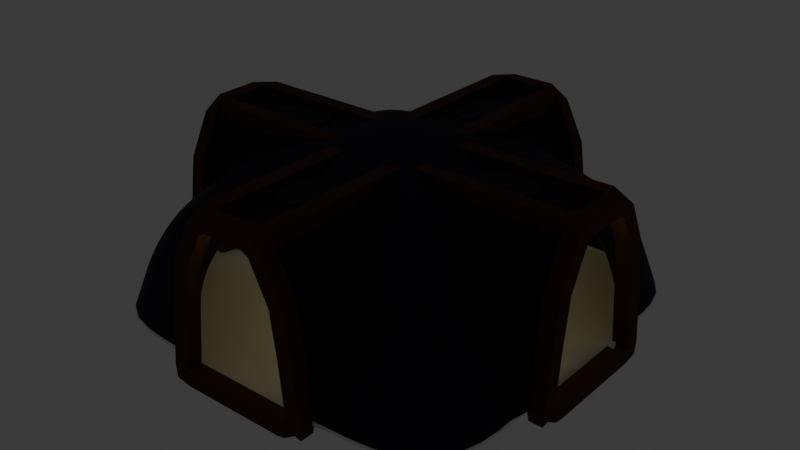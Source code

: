 # Source: basic_cave.blend  (saved by Blender 4.4.30; exported with 4.5.12 LTS)
import bpy
from mathutils import Matrix  # noqa: F401  (used for matrix-valued properties, if any)

bpy.ops.wm.read_factory_settings(use_empty=True)
scene = bpy.context.scene
scene.name = 'Scene'

# ---- collections
col_collection = bpy.data.collections.new('Collection'); scene.collection.children.link(col_collection)
col_objects = bpy.data.collections.new('Objects'); scene.collection.children.link(col_objects)

# ---- materials (node trees are filled in below, after node groups)
mat_material_003 = bpy.data.materials.new('Material.003')
mat_material_004 = bpy.data.materials.new('Material.004')
mat_material_001 = bpy.data.materials.new('Material.001')
mat_material = bpy.data.materials.new('Material')
mat_material_002 = bpy.data.materials.new('Material.002')

# ---- material node trees
mat_material_003.use_nodes = True; mat_material_003.node_tree.nodes.clear()
_N = mat_material_003.node_tree.nodes; _L = mat_material_003.node_tree.links
n0 = _N.new('ShaderNodeBsdfPrincipled'); n0.name = 'Principled BSDF'; n0.location = (10, 300)
n0.inputs[0].default_value = (0.02344, 0.02344, 0.02344, 1.0)
n0.inputs[1].default_value = 0.5596
n0.inputs[2].default_value = 0.7661
n1 = _N.new('ShaderNodeOutputMaterial'); n1.name = 'Material Output'; n1.location = (300, 300)
_L.new(n0.outputs[0], n1.inputs[0])
n1.is_active_output = True
mat_material_004.use_nodes = True; mat_material_004.node_tree.nodes.clear()
_N = mat_material_004.node_tree.nodes; _L = mat_material_004.node_tree.links
n0 = _N.new('ShaderNodeBsdfPrincipled'); n0.name = 'Principled BSDF'; n0.location = (10, 300)
n0.inputs[0].default_value = (0.8003, 0.655, 0.346, 1.0)
n0.inputs[27].default_value = (1.0, 0.8863, 0.3892, 1.0)
n0.inputs[28].default_value = 6.4
n1 = _N.new('ShaderNodeOutputMaterial'); n1.name = 'Material Output'; n1.location = (300, 300)
_L.new(n0.outputs[0], n1.inputs[0])
n1.is_active_output = True
mat_material_001.use_nodes = True; mat_material_001.node_tree.nodes.clear()
_N = mat_material_001.node_tree.nodes; _L = mat_material_001.node_tree.links
n0 = _N.new('ShaderNodeBsdfPrincipled'); n0.name = 'Principled BSDF'; n0.location = (-227, 721)
n0.inputs[0].default_value = (0.007804, 0.001979, 0.02608, 1.0)
n0.inputs[1].default_value = 0.3486
n0.inputs[2].default_value = 0.7523
n1 = _N.new('ShaderNodeOutputMaterial'); n1.name = 'Material Output'; n1.location = (300, 300)
n2 = _N.new('ShaderNodeFresnel'); n2.name = 'Fresnel'; n2.location = (-1021, 800)
_L.new(n0.outputs[0], n1.inputs[0])
n1.is_active_output = True
mat_material.use_nodes = True; mat_material.node_tree.nodes.clear()
_N = mat_material.node_tree.nodes; _L = mat_material.node_tree.links
n0 = _N.new('ShaderNodeBsdfPrincipled'); n0.name = 'Principled BSDF'; n0.location = (10, 300)
n1 = _N.new('ShaderNodeOutputMaterial'); n1.name = 'Material Output'; n1.location = (300, 300)
_L.new(n0.outputs[0], n1.inputs[0])
n1.is_active_output = True
mat_material_002.use_nodes = True; mat_material_002.node_tree.nodes.clear()
_N = mat_material_002.node_tree.nodes; _L = mat_material_002.node_tree.links
n0 = _N.new('ShaderNodeBsdfPrincipled'); n0.name = 'Principled BSDF'; n0.location = (10, 300)
n0.inputs[0].default_value = (0.07151, 0.0186, 0.0, 1.0)
n0.inputs[2].default_value = 0.8761
n1 = _N.new('ShaderNodeOutputMaterial'); n1.name = 'Material Output'; n1.location = (300, 300)
_L.new(n0.outputs[0], n1.inputs[0])
n1.is_active_output = True

# ---- world
world_world = bpy.data.worlds.new('World'); scene.world = world_world
world_world.use_nodes = True; world_world.node_tree.nodes.clear()
_N = world_world.node_tree.nodes; _L = world_world.node_tree.links
n0 = _N.new('ShaderNodeOutputWorld'); n0.name = 'World Output'; n0.location = (300, 300)
n1 = _N.new('ShaderNodeBackground'); n1.name = 'Background'; n1.location = (10, 300)
n1.inputs[0].default_value = (0.05088, 0.05088, 0.05088, 1.0)
_L.new(n1.outputs[0], n0.inputs[0])
n0.is_active_output = True
world_world.color = (0.05088, 0.05088, 0.05088)
world_world.sun_shadow_jitter_overblur = 0.0

# ---- lights
light_point = bpy.data.lights.new('Point', 'POINT')
light_point.color = (1.0, 0.9647, 0.5647)
light_point.use_shadow = False
light_point.energy = 0.01
light_point_001 = bpy.data.lights.new('Point.001', 'POINT')
light_point_001.color = (1.0, 0.9647, 0.5647)
light_point_001.use_shadow = False
light_point_001.energy = 0.01
light_point_002 = bpy.data.lights.new('Point.002', 'POINT')
light_point_002.color = (1.0, 0.9647, 0.5647)
light_point_002.use_shadow = False
light_point_002.energy = 0.01
light_point_003 = bpy.data.lights.new('Point.003', 'POINT')
light_point_003.color = (1.0, 0.9647, 0.5647)
light_point_003.use_shadow = False
light_point_003.energy = 0.01

# ---- meshes
me_circle_004 = bpy.data.meshes.new('Circle.004')
me_circle_004.from_pydata([(-0.9718, 5.458, 7.989), (-0.9526, 5.263, 7.989), (-0.8957, 5.075, 7.989), (-0.8033, 4.902, 7.989), (-0.679, 4.751, 7.989), (-0.5274, 4.626, 7.989), (-0.3545, 4.534, 7.989), (-0.1669, 4.477, 7.989), (-1.669e-06, 4.458, 7.989), (-0.8003, 5.293, 7.743), (-0.8173, 5.465, 7.743), (-0.7523, 5.135, 7.743), (-0.6742, 4.989, 7.743), (-0.5691, 4.861, 7.743), (-0.4411, 4.755, 7.743), (-0.2951, 4.677, 7.743), (-0.1366, 4.629, 7.743), (-1.669e-06, 4.613, 7.743), (-0.9526, 5.263, 7.743), (-0.9718, 5.458, 7.743), (-0.8957, 5.075, 7.743), (-0.8033, 4.902, 7.743), (-0.679, 4.751, 7.743), (-0.5274, 4.626, 7.743), (-0.3545, 4.534, 7.743), (-0.1669, 4.477, 7.743), (-1.669e-06, 4.458, 7.743), (-0.8003, 5.293, 7.587), (-0.8173, 5.465, 7.587), (-0.7523, 5.135, 7.587), (-0.6742, 4.989, 7.587), (-0.5691, 4.861, 7.587), (-0.4411, 4.755, 7.587), (-0.2951, 4.677, 7.587), (-0.1366, 4.629, 7.587), (-1.669e-06, 4.613, 7.587), (-0.9622, 5.87, 7.989), (-0.9622, 5.87, 7.743), (-0.8077, 5.87, 7.743), (-0.8077, 5.87, 7.587), (-1.669e-06, 4.458, 7.519), (-0.1669, 4.477, 7.519), (-1.669e-06, 4.613, 7.519), (-0.1366, 4.629, 7.519), (-1.669e-06, 4.458, 7.423), (-0.1669, 4.477, 7.423), (-1.669e-06, 4.613, 7.423), (-0.1366, 4.629, 7.423), (-1.876e-06, 5.87, 7.519), (-0.1366, 5.87, 7.519), (-1.876e-06, 5.87, 7.423), (-0.1366, 5.87, 7.423), (-0.9626, 5.74, 7.989), (-0.9626, 5.74, 7.743), (-0.8081, 5.741, 7.743), (-0.8081, 5.741, 7.587), (-0.9626, 5.74, 7.526), (-0.9622, 5.87, 7.526), (-0.8081, 5.741, 7.526), (-0.8077, 5.87, 7.526), (-0.9626, 5.74, 7.412), (-0.9622, 5.87, 7.412), (-0.8081, 5.741, 7.412), (-0.8077, 5.87, 7.412), (-0.1889, 5.739, 7.526), (-0.1886, 5.87, 7.526), (-0.1889, 5.739, 7.412), (-0.1886, 5.87, 7.412), (-1.863e-06, 5.715, 7.423), (-0.1366, 5.716, 7.519), (-1.863e-06, 5.715, 7.519), (-0.1366, 5.716, 7.423), (-1.876e-06, 5.87, 7.587), (-1.788e-06, 5.465, 7.587), (-1.863e-06, 5.741, 7.587), (-1.876e-06, 5.87, 7.989), (-1.788e-06, 5.458, 7.989), (-1.863e-06, 5.74, 7.989), (-0.679, 4.751, 7.547), (-0.8033, 4.902, 7.547), (-0.5274, 4.626, 7.547), (-0.5691, 4.861, 7.547), (-0.6742, 4.989, 7.547), (-0.4411, 4.755, 7.547), (-0.679, 4.751, 7.425), (-0.8033, 4.902, 7.425), (-0.5274, 4.626, 7.425), (-0.5691, 4.861, 7.425), (-0.6742, 4.989, 7.425), (-0.4411, 4.755, 7.425), (-0.3644, 5.61, 7.547), (-0.4695, 5.61, 7.547), (-0.2364, 5.61, 7.547), (-0.4695, 5.61, 7.425), (-0.3644, 5.61, 7.425), (-0.2364, 5.61, 7.425), (-0.4772, 5.87, 7.526), (-0.4776, 5.74, 7.526), (-0.4776, 5.74, 7.412), (-0.4772, 5.87, 7.412), (-0.2354, 5.87, 7.526), (-0.2357, 5.739, 7.526), (-0.2357, 5.739, 7.412), (-0.2354, 5.87, 7.412), (-0.3566, 5.74, 7.526), (-0.3566, 5.74, 7.412), (-0.3563, 5.87, 7.412), (-0.3563, 5.87, 7.526), (-0.9718, 6.283, 7.989), (-0.9526, 6.478, 7.989), (-0.8957, 6.666, 7.989), (-0.8033, 6.838, 7.989), (-0.679, 6.99, 7.989), (-0.5274, 7.114, 7.989), (-0.3545, 7.207, 7.989), (-0.1669, 7.264, 7.989), (-1.907e-06, 7.283, 7.989), (-0.8003, 6.448, 7.743), (-0.8173, 6.276, 7.743), (-0.7523, 6.606, 7.743), (-0.6742, 6.752, 7.743), (-0.5691, 6.88, 7.743), (-0.4411, 6.985, 7.743), (-0.2951, 7.063, 7.743), (-0.1366, 7.111, 7.743), (-1.907e-06, 7.128, 7.743), (-0.9526, 6.478, 7.743), (-0.9718, 6.283, 7.743), (-0.8957, 6.666, 7.743), (-0.8033, 6.838, 7.743), (-0.679, 6.99, 7.743), (-0.5274, 7.114, 7.743), (-0.3545, 7.207, 7.743), (-0.1669, 7.264, 7.743), (-1.907e-06, 7.283, 7.743), (-0.8003, 6.448, 7.587), (-0.8173, 6.276, 7.587), (-0.7523, 6.606, 7.587), (-0.6742, 6.752, 7.587), (-0.5691, 6.88, 7.587), (-0.4411, 6.985, 7.587), (-0.2951, 7.063, 7.587), (-0.1366, 7.111, 7.587), (-1.907e-06, 7.128, 7.587), (-1.907e-06, 7.283, 7.519), (-0.1669, 7.264, 7.519), (-1.907e-06, 7.128, 7.519), (-0.1366, 7.111, 7.519), (-1.907e-06, 7.283, 7.423), (-0.1669, 7.264, 7.423), (-1.907e-06, 7.128, 7.423), (-0.1366, 7.111, 7.423), (-0.9626, 6.0, 7.989), (-0.9626, 6.0, 7.743), (-0.8081, 6.0, 7.743), (-0.8081, 6.0, 7.587), (-0.9626, 6.0, 7.526), (-0.8081, 6.0, 7.526), (-0.9626, 6.0, 7.412), (-0.8081, 6.0, 7.412), (-0.1889, 6.001, 7.526), (-0.1889, 6.001, 7.412), (-1.878e-06, 6.026, 7.423), (-0.1366, 6.025, 7.519), (-1.878e-06, 6.026, 7.519), (-0.1366, 6.025, 7.423), (-1.907e-06, 6.276, 7.587), (-1.878e-06, 6.0, 7.587), (-1.907e-06, 6.283, 7.989), (-1.878e-06, 6.0, 7.989), (-0.679, 6.99, 7.547), (-0.8033, 6.838, 7.547), (-0.5274, 7.114, 7.547), (-0.5691, 6.88, 7.547), (-0.6742, 6.752, 7.547), (-0.4411, 6.985, 7.547), (-0.679, 6.99, 7.425), (-0.8033, 6.838, 7.425), (-0.5274, 7.114, 7.425), (-0.5691, 6.88, 7.425), (-0.6742, 6.752, 7.425), (-0.4411, 6.985, 7.425), (-0.3644, 6.13, 7.547), (-0.4695, 6.13, 7.547), (-0.2364, 6.13, 7.547), (-0.4695, 6.13, 7.425), (-0.3644, 6.13, 7.425), (-0.2364, 6.13, 7.425), (-0.4776, 6.001, 7.526), (-0.4776, 6.001, 7.412), (-0.2357, 6.001, 7.526), (-0.2357, 6.001, 7.412), (-0.3566, 6.001, 7.526), (-0.3566, 6.001, 7.412), (0.9718, 5.458, 7.989), (0.9526, 5.263, 7.989), (0.8957, 5.075, 7.989), (0.8033, 4.902, 7.989), (0.679, 4.751, 7.989), (0.5274, 4.626, 7.989), (0.3545, 4.534, 7.989), (0.1669, 4.477, 7.989), (0.8003, 5.293, 7.743), (0.8173, 5.465, 7.743), (0.7523, 5.135, 7.743), (0.6742, 4.989, 7.743), (0.5691, 4.861, 7.743), (0.4411, 4.755, 7.743), (0.2951, 4.677, 7.743), (0.1366, 4.629, 7.743), (0.9526, 5.263, 7.743), (0.9718, 5.458, 7.743), (0.8957, 5.075, 7.743), (0.8033, 4.902, 7.743), (0.679, 4.751, 7.743), (0.5274, 4.626, 7.743), (0.3545, 4.534, 7.743), (0.1669, 4.477, 7.743), (0.8003, 5.293, 7.587), (0.8173, 5.465, 7.587), (0.7523, 5.135, 7.587), (0.6742, 4.989, 7.587), (0.5691, 4.861, 7.587), (0.4411, 4.755, 7.587), (0.2951, 4.677, 7.587), (0.1366, 4.629, 7.587), (0.9622, 5.87, 7.989), (0.9622, 5.87, 7.743), (0.8077, 5.87, 7.743), (0.8077, 5.87, 7.587), (0.1669, 4.477, 7.519), (0.1366, 4.629, 7.519), (0.1669, 4.477, 7.423), (0.1366, 4.629, 7.423), (0.1366, 5.87, 7.519), (0.1366, 5.87, 7.423), (0.9626, 5.74, 7.989), (0.9626, 5.74, 7.743), (0.8081, 5.741, 7.743), (0.8081, 5.741, 7.587), (0.9626, 5.74, 7.526), (0.9622, 5.87, 7.526), (0.8081, 5.741, 7.526), (0.8077, 5.87, 7.526), (0.9626, 5.74, 7.412), (0.9622, 5.87, 7.412), (0.8081, 5.741, 7.412), (0.8077, 5.87, 7.412), (0.1889, 5.739, 7.526), (0.1886, 5.87, 7.526), (0.1889, 5.739, 7.412), (0.1886, 5.87, 7.412), (0.1366, 5.716, 7.519), (0.1366, 5.716, 7.423), (0.679, 4.751, 7.547), (0.8033, 4.902, 7.547), (0.5274, 4.626, 7.547), (0.5691, 4.861, 7.547), (0.6742, 4.989, 7.547), (0.4411, 4.755, 7.547), (0.679, 4.751, 7.425), (0.8033, 4.902, 7.425), (0.5274, 4.626, 7.425), (0.5691, 4.861, 7.425), (0.6742, 4.989, 7.425), (0.4411, 4.755, 7.425), (0.3644, 5.61, 7.547), (0.4695, 5.61, 7.547), (0.2364, 5.61, 7.547), (0.4695, 5.61, 7.425), (0.3644, 5.61, 7.425), (0.2364, 5.61, 7.425), (0.4772, 5.87, 7.526), (0.4776, 5.74, 7.526), (0.4776, 5.74, 7.412), (0.4772, 5.87, 7.412), (0.2354, 5.87, 7.526), (0.2357, 5.739, 7.526), (0.2357, 5.739, 7.412), (0.2354, 5.87, 7.412), (0.3566, 5.74, 7.526), (0.3566, 5.74, 7.412), (0.3563, 5.87, 7.412), (0.3563, 5.87, 7.526), (0.9718, 6.283, 7.989), (0.9526, 6.478, 7.989), (0.8957, 6.666, 7.989), (0.8033, 6.838, 7.989), (0.6789, 6.99, 7.989), (0.5274, 7.114, 7.989), (0.3545, 7.207, 7.989), (0.1669, 7.264, 7.989), (0.8003, 6.448, 7.743), (0.8173, 6.276, 7.743), (0.7523, 6.606, 7.743), (0.6742, 6.752, 7.743), (0.5691, 6.88, 7.743), (0.4411, 6.985, 7.743), (0.2951, 7.063, 7.743), (0.1366, 7.111, 7.743), (0.9526, 6.478, 7.743), (0.9718, 6.283, 7.743), (0.8957, 6.666, 7.743), (0.8033, 6.838, 7.743), (0.6789, 6.99, 7.743), (0.5274, 7.114, 7.743), (0.3545, 7.207, 7.743), (0.1669, 7.264, 7.743), (0.8003, 6.448, 7.587), (0.8173, 6.276, 7.587), (0.7523, 6.606, 7.587), (0.6742, 6.752, 7.587), (0.5691, 6.88, 7.587), (0.4411, 6.985, 7.587), (0.2951, 7.063, 7.587), (0.1366, 7.111, 7.587), (0.1669, 7.264, 7.519), (0.1366, 7.111, 7.519), (0.1669, 7.264, 7.423), (0.1366, 7.111, 7.423), (0.9626, 6.0, 7.989), (0.9626, 6.0, 7.743), (0.8081, 6.0, 7.743), (0.8081, 6.0, 7.587), (0.9626, 6.0, 7.526), (0.8081, 6.0, 7.526), (0.9626, 6.0, 7.412), (0.8081, 6.0, 7.412), (0.1889, 6.001, 7.526), (0.1889, 6.001, 7.412), (0.1366, 6.025, 7.519), (0.1366, 6.025, 7.423), (0.6789, 6.99, 7.547), (0.8033, 6.838, 7.547), (0.5274, 7.114, 7.547), (0.5691, 6.88, 7.547), (0.6742, 6.752, 7.547), (0.4411, 6.985, 7.547), (0.6789, 6.99, 7.425), (0.8033, 6.838, 7.425), (0.5274, 7.114, 7.425), (0.5691, 6.88, 7.425), (0.6742, 6.752, 7.425), (0.4411, 6.985, 7.425), (0.3644, 6.13, 7.547), (0.4695, 6.13, 7.547), (0.2364, 6.13, 7.547), (0.4695, 6.13, 7.425), (0.3644, 6.13, 7.425), (0.2364, 6.13, 7.425), (0.4776, 6.001, 7.526), (0.4776, 6.001, 7.412), (0.2357, 6.001, 7.526), (0.2357, 6.001, 7.412), (0.3566, 6.001, 7.526), (0.3566, 6.001, 7.412)], [], [(1, 0, 76, 8, 7, 6, 5, 4, 3, 2), (14, 15, 33, 32), (0, 1, 18, 19), (1, 2, 20, 18), (2, 3, 21, 20), (3, 4, 22, 21), (4, 5, 23, 22), (52, 0, 19, 53), (5, 6, 24, 23), (6, 7, 25, 24), (7, 8, 26, 25), (9, 10, 19, 18), (11, 9, 18, 20), (12, 11, 20, 21), (21, 22, 78, 79), (13, 12, 82, 81), (15, 14, 23, 24), (16, 15, 24, 25), (17, 16, 43, 42), (27, 29, 30, 31, 32, 33, 34, 35, 73, 28), (15, 16, 34, 33), (16, 17, 35, 34), (10, 9, 27, 28), (9, 11, 29, 27), (11, 12, 30, 29), (12, 13, 31, 30), (13, 14, 32, 31), (54, 10, 28, 55), (54, 38, 59, 58), (70, 69, 49, 48), (43, 41, 45, 47), (25, 26, 40, 41), (16, 25, 41, 43), (46, 47, 45, 44), (41, 40, 44, 45), (48, 49, 51, 50), (71, 68, 50, 51), (66, 64, 69, 71), (76, 0, 52, 77), (77, 52, 36, 75), (10, 54, 53, 19), (38, 54, 55, 39), (36, 52, 53, 37), (57, 56, 60, 61), (53, 54, 58, 56), (37, 53, 56, 57), (62, 63, 61, 60), (56, 58, 62, 60), (101, 100, 65, 64), (67, 66, 71, 51), (102, 101, 64, 66), (103, 102, 66, 67), (43, 47, 71, 69), (47, 46, 68, 71), (42, 43, 69, 70), (64, 65, 49, 69), (65, 67, 51, 49), (28, 73, 74, 55), (55, 74, 72, 39), (79, 78, 84, 85), (89, 83, 92, 95), (14, 13, 81, 83), (23, 14, 83, 80), (12, 21, 79, 82), (22, 23, 80, 78), (87, 88, 85, 84), (89, 87, 84, 86), (81, 82, 91, 90), (78, 80, 86, 84), (80, 83, 89, 86), (82, 79, 85, 88), (105, 98, 93, 94), (102, 105, 94, 95), (82, 88, 93, 91), (83, 81, 90, 92), (88, 87, 94, 93), (87, 89, 95, 94), (63, 62, 98, 99), (62, 58, 97, 98), (58, 59, 96, 97), (106, 105, 102, 103), (101, 102, 95, 92), (104, 107, 100, 101), (97, 96, 107, 104), (104, 101, 92, 90), (99, 98, 105, 106), (98, 97, 91, 93), (97, 104, 90, 91), (109, 110, 111, 112, 113, 114, 115, 116, 168, 108), (122, 140, 141, 123), (108, 127, 126, 109), (109, 126, 128, 110), (110, 128, 129, 111), (111, 129, 130, 112), (112, 130, 131, 113), (152, 153, 127, 108), (113, 131, 132, 114), (114, 132, 133, 115), (115, 133, 134, 116), (117, 126, 127, 118), (119, 128, 126, 117), (120, 129, 128, 119), (129, 171, 170, 130), (121, 173, 174, 120), (123, 132, 131, 122), (124, 133, 132, 123), (125, 146, 147, 124), (135, 136, 166, 143, 142, 141, 140, 139, 138, 137), (123, 141, 142, 124), (124, 142, 143, 125), (118, 136, 135, 117), (117, 135, 137, 119), (119, 137, 138, 120), (120, 138, 139, 121), (121, 139, 140, 122), (154, 155, 136, 118), (154, 157, 59, 38), (164, 48, 49, 163), (147, 151, 149, 145), (133, 145, 144, 134), (124, 147, 145, 133), (150, 148, 149, 151), (145, 149, 148, 144), (165, 51, 50, 162), (161, 165, 163, 160), (168, 169, 152, 108), (169, 75, 36, 152), (118, 127, 153, 154), (38, 39, 155, 154), (36, 37, 153, 152), (57, 61, 158, 156), (153, 156, 157, 154), (37, 57, 156, 153), (159, 158, 61, 63), (156, 158, 159, 157), (190, 160, 65, 100), (67, 51, 165, 161), (191, 161, 160, 190), (103, 67, 161, 191), (147, 163, 165, 151), (151, 165, 162, 150), (146, 164, 163, 147), (160, 163, 49, 65), (136, 155, 167, 166), (155, 39, 72, 167), (171, 177, 176, 170), (181, 187, 184, 175), (122, 175, 173, 121), (131, 172, 175, 122), (120, 174, 171, 129), (130, 170, 172, 131), (179, 176, 177, 180), (181, 178, 176, 179), (173, 182, 183, 174), (170, 176, 178, 172), (172, 178, 181, 175), (174, 180, 177, 171), (193, 186, 185, 189), (191, 187, 186, 193), (174, 183, 185, 180), (175, 184, 182, 173), (180, 185, 186, 179), (179, 186, 187, 181), (63, 99, 189, 159), (159, 189, 188, 157), (157, 188, 96, 59), (106, 103, 191, 193), (190, 184, 187, 191), (192, 190, 100, 107), (188, 192, 107, 96), (192, 182, 184, 190), (99, 106, 193, 189), (189, 185, 183, 188), (188, 183, 182, 192), (195, 196, 197, 198, 199, 200, 201, 8, 76, 194), (207, 223, 224, 208), (194, 211, 210, 195), (195, 210, 212, 196), (196, 212, 213, 197), (197, 213, 214, 198), (198, 214, 215, 199), (236, 237, 211, 194), (199, 215, 216, 200), (200, 216, 217, 201), (201, 217, 26, 8), (202, 210, 211, 203), (204, 212, 210, 202), (205, 213, 212, 204), (213, 255, 254, 214), (206, 257, 258, 205), (208, 216, 215, 207), (209, 217, 216, 208), (17, 42, 231, 209), (218, 219, 73, 35, 225, 224, 223, 222, 221, 220), (208, 224, 225, 209), (209, 225, 35, 17), (203, 219, 218, 202), (202, 218, 220, 204), (204, 220, 221, 205), (205, 221, 222, 206), (206, 222, 223, 207), (238, 239, 219, 203), (238, 242, 243, 228), (70, 48, 234, 252), (231, 233, 232, 230), (217, 230, 40, 26), (209, 231, 230, 217), (46, 44, 232, 233), (230, 232, 44, 40), (48, 50, 235, 234), (253, 235, 50, 68), (250, 253, 252, 248), (76, 77, 236, 194), (77, 75, 226, 236), (203, 211, 237, 238), (228, 229, 239, 238), (226, 227, 237, 236), (241, 245, 244, 240), (237, 240, 242, 238), (227, 241, 240, 237), (246, 244, 245, 247), (240, 244, 246, 242), (277, 248, 249, 276), (251, 235, 253, 250), (278, 250, 248, 277), (279, 251, 250, 278), (231, 252, 253, 233), (233, 253, 68, 46), (42, 70, 252, 231), (248, 252, 234, 249), (249, 234, 235, 251), (219, 239, 74, 73), (239, 229, 72, 74), (255, 261, 260, 254), (265, 271, 268, 259), (207, 259, 257, 206), (215, 256, 259, 207), (205, 258, 255, 213), (214, 254, 256, 215), (263, 260, 261, 264), (265, 262, 260, 263), (257, 266, 267, 258), (254, 260, 262, 256), (256, 262, 265, 259), (258, 264, 261, 255), (281, 270, 269, 274), (278, 271, 270, 281), (258, 267, 269, 264), (259, 268, 266, 257), (264, 269, 270, 263), (263, 270, 271, 265), (247, 275, 274, 246), (246, 274, 273, 242), (242, 273, 272, 243), (282, 279, 278, 281), (277, 268, 271, 278), (280, 277, 276, 283), (273, 280, 283, 272), (280, 266, 268, 277), (275, 282, 281, 274), (274, 269, 267, 273), (273, 267, 266, 280), (285, 284, 168, 116, 291, 290, 289, 288, 287, 286), (297, 298, 314, 313), (284, 285, 300, 301), (285, 286, 302, 300), (286, 287, 303, 302), (287, 288, 304, 303), (288, 289, 305, 304), (320, 284, 301, 321), (289, 290, 306, 305), (290, 291, 307, 306), (291, 116, 134, 307), (292, 293, 301, 300), (294, 292, 300, 302), (295, 294, 302, 303), (303, 304, 332, 333), (296, 295, 336, 335), (298, 297, 305, 306), (299, 298, 306, 307), (125, 299, 317, 146), (308, 310, 311, 312, 313, 314, 315, 143, 166, 309), (298, 299, 315, 314), (299, 125, 143, 315), (293, 292, 308, 309), (292, 294, 310, 308), (294, 295, 311, 310), (295, 296, 312, 311), (296, 297, 313, 312), (322, 293, 309, 323), (322, 228, 243, 325), (164, 330, 234, 48), (317, 316, 318, 319), (307, 134, 144, 316), (299, 307, 316, 317), (150, 319, 318, 148), (316, 144, 148, 318), (331, 162, 50, 235), (329, 328, 330, 331), (168, 284, 320, 169), (169, 320, 226, 75), (293, 322, 321, 301), (228, 322, 323, 229), (226, 320, 321, 227), (241, 324, 326, 245), (321, 322, 325, 324), (227, 321, 324, 241), (327, 247, 245, 326), (324, 325, 327, 326), (352, 276, 249, 328), (251, 329, 331, 235), (353, 352, 328, 329), (279, 353, 329, 251), (317, 319, 331, 330), (319, 150, 162, 331), (146, 317, 330, 164), (328, 249, 234, 330), (309, 166, 167, 323), (323, 167, 72, 229), (333, 332, 338, 339), (343, 337, 346, 349), (297, 296, 335, 337), (305, 297, 337, 334), (295, 303, 333, 336), (304, 305, 334, 332), (341, 342, 339, 338), (343, 341, 338, 340), (335, 336, 345, 344), (332, 334, 340, 338), (334, 337, 343, 340), (336, 333, 339, 342), (355, 351, 347, 348), (353, 355, 348, 349), (336, 342, 347, 345), (337, 335, 344, 346), (342, 341, 348, 347), (341, 343, 349, 348), (247, 327, 351, 275), (327, 325, 350, 351), (325, 243, 272, 350), (282, 355, 353, 279), (352, 353, 349, 346), (354, 283, 276, 352), (350, 272, 283, 354), (354, 352, 346, 344), (275, 351, 355, 282), (351, 350, 345, 347), (350, 354, 344, 345)])
me_circle_004.polygons.foreach_set('material_index', [0, 1, 0, 0, 0, 0, 0, 0, 0, 0, 0, 0, 0, 0, 0, 0, 0, 0, 0, 1, 1, 0, 1, 1, 1, 0, 0, 1, 0, 0, 0, 0, 0, 0, 0, 0, 0, 0, 0, 0, 0, 0, 0, 0, 0, 0, 0, 0, 0, 0, 0, 0, 0, 0, 0, 0, 0, 1, 1, 0, 0, 0, 0, 0, 0, 0, 0, 0, 0, 0, 0, 0, 0, 0, 0, 0, 0, 0, 0, 0, 0, 0, 0, 0, 0, 0, 0, 0, 0, 1, 0, 0, 0, 0, 0, 0, 0, 0, 0, 0, 0, 0, 0, 0, 0, 0, 0, 1, 1, 0, 1, 1, 1, 0, 0, 1, 0, 0, 0, 0, 0, 0, 0, 0, 0, 0, 0, 0, 0, 0, 0, 0, 0, 0, 0, 0, 0, 0, 0, 0, 0, 0, 0, 1, 1, 0, 0, 0, 0, 0, 0, 0, 0, 0, 0, 0, 0, 0, 0, 0, 0, 0, 0, 0, 0, 0, 0, 0, 0, 0, 0, 0, 0, 0, 0, 1, 0, 0, 0, 0, 0, 0, 0, 0, 0, 0, 0, 0, 0, 0, 0, 0, 0, 1, 1, 0, 1, 1, 1, 0, 0, 1, 0, 0, 0, 0, 0, 0, 0, 0, 0, 0, 0, 0, 0, 0, 0, 0, 0, 0, 0, 0, 0, 0, 0, 0, 0, 0, 0, 0, 0, 1, 1, 0, 0, 0, 0, 0, 0, 0, 0, 0, 0, 0, 0, 0, 0, 0, 0, 0, 0, 0, 0, 0, 0, 0, 0, 0, 0, 0, 0, 0, 0, 1, 0, 0, 0, 0, 0, 0, 0, 0, 0, 0, 0, 0, 0, 0, 0, 0, 0, 1, 1, 0, 1, 1, 1, 0, 0, 1, 0, 0, 0, 0, 0, 0, 0, 0, 0, 0, 0, 0, 0, 0, 0, 0, 0, 0, 0, 0, 0, 0, 0, 0, 0, 0, 0, 1, 1, 0, 0, 0, 0, 0, 0, 0, 0, 0, 0, 0, 0, 0, 0, 0, 0, 0, 0, 0, 0, 0, 0, 0, 0, 0, 0, 0, 0, 0])
_uv = me_circle_004.uv_layers.new(name='UVMap')
_uv.uv.foreach_set('vector', [0.0, 0.0, 0.0, 0.0, 0.0, 0.0, 0.0, 0.0, 0.0, 0.0, 0.0, 0.0, 0.0, 0.0, 0.0, 0.0, 0.0, 0.0, 0.0, 0.0, 0.0, 0.0, 0.0, 0.0, 0.0, 0.0, 0.0, 0.0, 0.0, 0.0, 0.0, 0.0, 0.0, 0.0, 0.0, 0.0, 0.0, 0.0, 0.0, 0.0, 0.0, 0.0, 0.0, 0.0, 0.0, 0.0, 0.0, 0.0, 0.0, 0.0, 0.0, 0.0, 0.0, 0.0, 0.0, 0.0, 0.0, 0.0, 0.0, 0.0, 0.0, 0.0, 0.0, 0.0, 0.0, 0.0, 0.0, 0.0, 0.0, 0.0, 0.0, 0.0, 0.0, 0.0, 0.0, 0.0, 0.0, 0.0, 0.0, 0.0, 0.0, 0.0, 0.0, 0.0, 0.0, 0.0, 0.0, 0.0, 0.0, 0.0, 0.0, 0.0, 0.0, 0.0, 0.0, 0.0, 0.0, 0.0, 0.0, 0.0, 0.0, 0.0, 0.0, 0.0, 0.0, 0.0, 0.0, 0.0, 0.0, 0.0, 0.0, 0.0, 0.0, 0.0, 0.0, 0.0, 0.0, 0.0, 0.0, 0.0, 0.0, 0.0, 0.0, 0.0, 0.0, 0.0, 0.0, 0.0, 0.0, 0.0, 0.0, 0.0, 0.0, 0.0, 0.0, 0.0, 0.0, 0.0, 0.0, 0.0, 0.0, 0.0, 0.0, 0.0, 0.0, 0.0, 0.0, 0.0, 0.0, 0.0, 0.0, 0.0, 0.0, 0.0, 0.0, 0.0, 0.0, 0.0, 0.0, 0.0, 0.0, 0.0, 0.0, 0.0, 0.0, 0.0, 0.0, 0.0, 0.0, 0.0, 0.0, 0.0, 0.0, 0.0, 0.0, 0.0, 0.0, 0.0, 0.0, 0.0, 0.0, 0.0, 0.0, 0.0, 0.0, 0.0, 0.0, 0.0, 0.0, 0.0, 0.0, 0.0, 0.0, 0.0, 0.0, 0.0, 0.0, 0.0, 0.0, 0.0, 0.0, 0.0, 0.0, 0.0, 0.0, 0.0, 0.0, 0.0, 0.0, 0.0, 0.0, 0.0, 0.0, 0.0, 0.0, 0.0, 0.0, 0.0, 0.0, 0.0, 0.0, 0.0, 0.0, 0.0, 0.0, 0.0, 0.0, 0.0, 0.0, 0.0, 0.0, 0.0, 0.0, 0.0, 0.0, 0.0, 0.0, 0.0, 0.0, 0.0, 0.0, 0.0, 0.0, 0.0, 0.0, 0.0, 0.0, 0.0, 0.0, 0.0, 0.0, 0.0, 0.0, 0.0, 0.0, 0.0, 0.0, 0.0, 0.0, 0.0, 0.0, 0.0, 0.0, 0.0, 0.0, 0.0, 0.0, 0.0, 0.0, 0.0, 0.0, 0.0, 0.0, 0.0, 0.0, 0.0, 0.0, 0.0, 0.0, 0.0, 0.0, 0.0, 0.0, 0.0, 0.0, 0.0, 0.0, 0.0, 0.0, 0.0, 0.0, 0.0, 0.0, 0.0, 0.0, 0.0, 0.0, 0.0, 0.0, 0.0, 0.0, 0.0, 0.0, 0.0, 0.0, 0.0, 0.0, 0.0, 0.0, 0.0, 0.0, 0.0, 0.0, 0.0, 0.0, 0.0, 0.0, 0.0, 0.0, 0.0, 0.0, 0.0, 0.0, 0.0, 0.0, 0.0, 0.0, 0.0, 0.0, 0.0, 0.0, 0.0, 0.0, 0.0, 0.0, 0.0, 0.0, 0.0, 0.0, 0.0, 0.0, 0.0, 0.0, 0.0, 0.0, 0.0, 0.0, 0.0, 0.0, 0.0, 0.0, 0.0, 0.0, 0.0, 0.0, 0.0, 0.0, 0.0, 0.0, 0.0, 0.0, 0.0, 0.0, 0.0, 0.0, 0.0, 0.0, 0.0, 0.0, 0.0, 0.0, 0.0, 0.0, 0.0, 0.0, 0.0, 0.0, 0.0, 0.0, 0.0, 0.0, 0.0, 0.0, 0.0, 0.0, 0.0, 0.0, 0.0, 0.0, 0.0, 0.0, 0.0, 0.0, 0.0, 0.0, 0.0, 0.0, 0.0, 0.0, 0.0, 0.0, 0.0, 0.0, 0.0, 0.0, 0.0, 0.0, 0.0, 0.0, 0.0, 0.0, 0.0, 0.0, 0.0, 0.0, 0.0, 0.0, 0.0, 0.0, 0.0, 0.0, 0.0, 0.0, 0.0, 0.0, 0.0, 0.0, 0.0, 0.0, 0.0, 0.0, 0.0, 0.0, 0.0, 0.0, 0.0, 0.0, 0.0, 0.0, 0.0, 0.0, 0.0, 0.0, 0.0, 0.0, 0.0, 0.0, 0.0, 0.0, 0.0, 0.0, 0.0, 0.0, 0.0, 0.0, 0.0, 0.0, 0.0, 0.0, 0.0, 0.0, 0.0, 0.0, 0.0, 0.0, 0.0, 0.0, 0.0, 0.0, 0.0, 0.0, 0.0, 0.0, 0.0, 0.0, 0.0, 0.0, 0.0, 0.0, 0.0, 0.0, 0.0, 0.0, 0.0, 0.0, 0.0, 0.0, 0.0, 0.0, 0.0, 0.0, 0.0, 0.0, 0.0, 0.0, 0.0, 0.0, 0.0, 0.0, 0.0, 0.0, 0.0, 0.0, 0.0, 0.0, 0.0, 0.0, 0.0, 0.0, 0.0, 0.0, 0.0, 0.0, 0.0, 0.0, 0.0, 0.0, 0.0, 0.0, 0.0, 0.0, 0.0, 0.0, 0.0, 0.0, 0.0, 0.0, 0.0, 0.0, 0.0, 0.0, 0.0, 0.0, 0.0, 0.0, 0.0, 0.0, 0.0, 0.0, 0.0, 0.0, 0.0, 0.0, 0.0, 0.0, 0.0, 0.0, 0.0, 0.0, 0.0, 0.0, 0.0, 0.0, 0.0, 0.0, 0.0, 0.0, 0.0, 0.0, 0.0, 0.0, 0.0, 0.0, 0.0, 0.0, 0.0, 0.0, 0.0, 0.0, 0.0, 0.0, 0.0, 0.0, 0.0, 0.0, 0.0, 0.0, 0.0, 0.0, 0.0, 0.0, 0.0, 0.0, 0.0, 0.0, 0.0, 0.0, 0.0, 0.0, 0.0, 0.0, 0.0, 0.0, 0.0, 0.0, 0.0, 0.0, 0.0, 0.0, 0.0, 0.0, 0.0, 0.0, 0.0, 0.0, 0.0, 0.0, 0.0, 0.0, 0.0, 0.0, 0.0, 0.0, 0.0, 0.0, 0.0, 0.0, 0.0, 0.0, 0.0, 0.0, 0.0, 0.0, 0.0, 0.0, 0.0, 0.0, 0.0, 0.0, 0.0, 0.0, 0.0, 0.0, 0.0, 0.0, 0.0, 0.0, 0.0, 0.0, 0.0, 0.0, 0.0, 0.0, 0.0, 0.0, 0.0, 0.0, 0.0, 0.0, 0.0, 0.0, 0.0, 0.0, 0.0, 0.0, 0.0, 0.0, 0.0, 0.0, 0.0, 0.0, 0.0, 0.0, 0.0, 0.0, 0.0, 0.0, 0.0, 0.0, 0.0, 0.0, 0.0, 0.0, 0.0, 0.0, 0.0, 0.0, 0.0, 0.0, 0.0, 0.0, 0.0, 0.0, 0.0, 0.0, 0.0, 0.0, 0.0, 0.0, 0.0, 0.0, 0.0, 0.0, 0.0, 0.0, 0.0, 0.0, 0.0, 0.0, 0.0, 0.0, 0.0, 0.0, 0.0, 0.0, 0.0, 0.0, 0.0, 0.0, 0.0, 0.0, 0.0, 0.0, 0.0, 0.0, 0.0, 0.0, 0.0, 0.0, 0.0, 0.0, 0.0, 0.0, 0.0, 0.0, 0.0, 0.0, 0.0, 0.0, 0.0, 0.0, 0.0, 0.0, 0.0, 0.0, 0.0, 0.0, 0.0, 0.0, 0.0, 0.0, 0.0, 0.0, 0.0, 0.0, 0.0, 0.0, 0.0, 0.0, 0.0, 0.0, 0.0, 0.0, 0.0, 0.0, 0.0, 0.0, 0.0, 0.0, 0.0, 0.0, 0.0, 0.0, 0.0, 0.0, 0.0, 0.0, 0.0, 0.0, 0.0, 0.0, 0.0, 0.0, 0.0, 0.0, 0.0, 0.0, 0.0, 0.0, 0.0, 0.0, 0.0, 0.0, 0.0, 0.0, 0.0, 0.0, 0.0, 0.0, 0.0, 0.0, 0.0, 0.0, 0.0, 0.0, 0.0, 0.0, 0.0, 0.0, 0.0, 0.0, 0.0, 0.0, 0.0, 0.0, 0.0, 0.0, 0.0, 0.0, 0.0, 0.0, 0.0, 0.0, 0.0, 0.0, 0.0, 0.0, 0.0, 0.0, 0.0, 0.0, 0.0, 0.0, 0.0, 0.0, 0.0, 0.0, 0.0, 0.0, 0.0, 0.0, 0.0, 0.0, 0.0, 0.0, 0.0, 0.0, 0.0, 0.0, 0.0, 0.0, 0.0, 0.0, 0.0, 0.0, 0.0, 0.0, 0.0, 0.0, 0.0, 0.0, 0.0, 0.0, 0.0, 0.0, 0.0, 0.0, 0.0, 0.0, 0.0, 0.0, 0.0, 0.0, 0.0, 0.0, 0.0, 0.0, 0.0, 0.0, 0.0, 0.0, 0.0, 0.0, 0.0, 0.0, 0.0, 0.0, 0.0, 0.0, 0.0, 0.0, 0.0, 0.0, 0.0, 0.0, 0.0, 0.0, 0.0, 0.0, 0.0, 0.0, 0.0, 0.0, 0.0, 0.0, 0.0, 0.0, 0.0, 0.0, 0.0, 0.0, 0.0, 0.0, 0.0, 0.0, 0.0, 0.0, 0.0, 0.0, 0.0, 0.0, 0.0, 0.0, 0.0, 0.0, 0.0, 0.0, 0.0, 0.0, 0.0, 0.0, 0.0, 0.0, 0.0, 0.0, 0.0, 0.0, 0.0, 0.0, 0.0, 0.0, 0.0, 0.0, 0.0, 0.0, 0.0, 0.0, 0.0, 0.0, 0.0, 0.0, 0.0, 0.0, 0.0, 0.0, 0.0, 0.0, 0.0, 0.0, 0.0, 0.0, 0.0, 0.0, 0.0, 0.0, 0.0, 0.0, 0.0, 0.0, 0.0, 0.0, 0.0, 0.0, 0.0, 0.0, 0.0, 0.0, 0.0, 0.0, 0.0, 0.0, 0.0, 0.0, 0.0, 0.0, 0.0, 0.0, 0.0, 0.0, 0.0, 0.0, 0.0, 0.0, 0.0, 0.0, 0.0, 0.0, 0.0, 0.0, 0.0, 0.0, 0.0, 0.0, 0.0, 0.0, 0.0, 0.0, 0.0, 0.0, 0.0, 0.0, 0.0, 0.0, 0.0, 0.0, 0.0, 0.0, 0.0, 0.0, 0.0, 0.0, 0.0, 0.0, 0.0, 0.0, 0.0, 0.0, 0.0, 0.0, 0.0, 0.0, 0.0, 0.0, 0.0, 0.0, 0.0, 0.0, 0.0, 0.0, 0.0, 0.0, 0.0, 0.0, 0.0, 0.0, 0.0, 0.0, 0.0, 0.0, 0.0, 0.0, 0.0, 0.0, 0.0, 0.0, 0.0, 0.0, 0.0, 0.0, 0.0, 0.0, 0.0, 0.0, 0.0, 0.0, 0.0, 0.0, 0.0, 0.0, 0.0, 0.0, 0.0, 0.0, 0.0, 0.0, 0.0, 0.0, 0.0, 0.0, 0.0, 0.0, 0.0, 0.0, 0.0, 0.0, 0.0, 0.0, 0.0, 0.0, 0.0, 0.0, 0.0, 0.0, 0.0, 0.0, 0.0, 0.0, 0.0, 0.0, 0.0, 0.0, 0.0, 0.0, 0.0, 0.0, 0.0, 0.0, 0.0, 0.0, 0.0, 0.0, 0.0, 0.0, 0.0, 0.0, 0.0, 0.0, 0.0, 0.0, 0.0, 0.0, 0.0, 0.0, 0.0, 0.0, 0.0, 0.0, 0.0, 0.0, 0.0, 0.0, 0.0, 0.0, 0.0, 0.0, 0.0, 0.0, 0.0, 0.0, 0.0, 0.0, 0.0, 0.0, 0.0, 0.0, 0.0, 0.0, 0.0, 0.0, 0.0, 0.0, 0.0, 0.0, 0.0, 0.0, 0.0, 0.0, 0.0, 0.0, 0.0, 0.0, 0.0, 0.0, 0.0, 0.0, 0.0, 0.0, 0.0, 0.0, 0.0, 0.0, 0.0, 0.0, 0.0, 0.0, 0.0, 0.0, 0.0, 0.0, 0.0, 0.0, 0.0, 0.0, 0.0, 0.0, 0.0, 0.0, 0.0, 0.0, 0.0, 0.0, 0.0, 0.0, 0.0, 0.0, 0.0, 0.0, 0.0, 0.0, 0.0, 0.0, 0.0, 0.0, 0.0, 0.0, 0.0, 0.0, 0.0, 0.0, 0.0, 0.0, 0.0, 0.0, 0.0, 0.0, 0.0, 0.0, 0.0, 0.0, 0.0, 0.0, 0.0, 0.0, 0.0, 0.0, 0.0, 0.0, 0.0, 0.0, 0.0, 0.0, 0.0, 0.0, 0.0, 0.0, 0.0, 0.0, 0.0, 0.0, 0.0, 0.0, 0.0, 0.0, 0.0, 0.0, 0.0, 0.0, 0.0, 0.0, 0.0, 0.0, 0.0, 0.0, 0.0, 0.0, 0.0, 0.0, 0.0, 0.0, 0.0, 0.0, 0.0, 0.0, 0.0, 0.0, 0.0, 0.0, 0.0, 0.0, 0.0, 0.0, 0.0, 0.0, 0.0, 0.0, 0.0, 0.0, 0.0, 0.0, 0.0, 0.0, 0.0, 0.0, 0.0, 0.0, 0.0, 0.0, 0.0, 0.0, 0.0, 0.0, 0.0, 0.0, 0.0, 0.0, 0.0, 0.0, 0.0, 0.0, 0.0, 0.0, 0.0, 0.0, 0.0, 0.0, 0.0, 0.0, 0.0, 0.0, 0.0, 0.0, 0.0, 0.0, 0.0, 0.0, 0.0, 0.0, 0.0, 0.0, 0.0, 0.0, 0.0, 0.0, 0.0, 0.0, 0.0, 0.0, 0.0, 0.0, 0.0, 0.0, 0.0, 0.0, 0.0, 0.0, 0.0, 0.0, 0.0, 0.0, 0.0, 0.0, 0.0, 0.0, 0.0, 0.0, 0.0, 0.0, 0.0, 0.0, 0.0, 0.0, 0.0, 0.0, 0.0, 0.0, 0.0, 0.0, 0.0, 0.0, 0.0, 0.0, 0.0, 0.0, 0.0, 0.0, 0.0, 0.0, 0.0, 0.0, 0.0, 0.0, 0.0, 0.0, 0.0, 0.0, 0.0, 0.0, 0.0, 0.0, 0.0, 0.0, 0.0, 0.0, 0.0, 0.0, 0.0, 0.0, 0.0, 0.0, 0.0, 0.0, 0.0, 0.0, 0.0, 0.0, 0.0, 0.0, 0.0, 0.0, 0.0, 0.0, 0.0, 0.0, 0.0, 0.0, 0.0, 0.0, 0.0, 0.0, 0.0, 0.0, 0.0, 0.0, 0.0, 0.0, 0.0, 0.0, 0.0, 0.0, 0.0, 0.0, 0.0, 0.0, 0.0, 0.0, 0.0, 0.0, 0.0, 0.0, 0.0, 0.0, 0.0, 0.0, 0.0, 0.0, 0.0, 0.0, 0.0, 0.0, 0.0, 0.0, 0.0, 0.0, 0.0, 0.0, 0.0, 0.0, 0.0, 0.0, 0.0, 0.0, 0.0, 0.0, 0.0, 0.0, 0.0, 0.0, 0.0, 0.0, 0.0, 0.0, 0.0, 0.0, 0.0, 0.0, 0.0, 0.0, 0.0, 0.0, 0.0, 0.0, 0.0, 0.0, 0.0, 0.0, 0.0, 0.0, 0.0, 0.0, 0.0, 0.0, 0.0, 0.0, 0.0, 0.0, 0.0, 0.0, 0.0, 0.0, 0.0, 0.0, 0.0, 0.0, 0.0, 0.0, 0.0, 0.0, 0.0, 0.0, 0.0, 0.0, 0.0, 0.0, 0.0, 0.0, 0.0, 0.0, 0.0, 0.0, 0.0, 0.0, 0.0, 0.0, 0.0, 0.0, 0.0, 0.0, 0.0, 0.0, 0.0, 0.0, 0.0, 0.0, 0.0, 0.0, 0.0, 0.0, 0.0, 0.0, 0.0, 0.0, 0.0, 0.0, 0.0, 0.0, 0.0, 0.0, 0.0, 0.0, 0.0, 0.0, 0.0, 0.0, 0.0, 0.0, 0.0, 0.0, 0.0, 0.0, 0.0, 0.0, 0.0, 0.0, 0.0, 0.0, 0.0, 0.0, 0.0, 0.0, 0.0, 0.0, 0.0, 0.0, 0.0, 0.0, 0.0, 0.0, 0.0, 0.0, 0.0, 0.0, 0.0, 0.0, 0.0, 0.0, 0.0, 0.0, 0.0, 0.0, 0.0, 0.0, 0.0, 0.0, 0.0, 0.0, 0.0, 0.0, 0.0, 0.0, 0.0, 0.0, 0.0, 0.0, 0.0, 0.0, 0.0, 0.0, 0.0, 0.0, 0.0, 0.0, 0.0, 0.0, 0.0, 0.0, 0.0, 0.0, 0.0, 0.0, 0.0, 0.0, 0.0, 0.0, 0.0, 0.0, 0.0, 0.0, 0.0, 0.0, 0.0, 0.0, 0.0, 0.0, 0.0, 0.0, 0.0, 0.0, 0.0, 0.0, 0.0, 0.0, 0.0, 0.0, 0.0, 0.0, 0.0, 0.0, 0.0, 0.0, 0.0, 0.0, 0.0, 0.0, 0.0, 0.0, 0.0, 0.0, 0.0, 0.0, 0.0, 0.0, 0.0, 0.0, 0.0, 0.0, 0.0, 0.0, 0.0, 0.0, 0.0, 0.0, 0.0, 0.0, 0.0, 0.0, 0.0, 0.0, 0.0, 0.0, 0.0, 0.0, 0.0, 0.0, 0.0, 0.0, 0.0, 0.0, 0.0, 0.0, 0.0, 0.0, 0.0, 0.0, 0.0, 0.0, 0.0, 0.0, 0.0, 0.0, 0.0, 0.0, 0.0, 0.0, 0.0, 0.0, 0.0, 0.0, 0.0, 0.0, 0.0, 0.0, 0.0, 0.0, 0.0, 0.0, 0.0, 0.0, 0.0, 0.0, 0.0, 0.0, 0.0, 0.0, 0.0, 0.0, 0.0, 0.0, 0.0, 0.0, 0.0, 0.0, 0.0, 0.0, 0.0, 0.0, 0.0, 0.0, 0.0, 0.0, 0.0, 0.0, 0.0, 0.0, 0.0, 0.0, 0.0, 0.0, 0.0, 0.0, 0.0, 0.0, 0.0, 0.0, 0.0, 0.0, 0.0, 0.0, 0.0, 0.0, 0.0, 0.0, 0.0, 0.0, 0.0, 0.0, 0.0, 0.0, 0.0, 0.0, 0.0, 0.0, 0.0, 0.0, 0.0, 0.0, 0.0, 0.0, 0.0, 0.0, 0.0, 0.0, 0.0, 0.0, 0.0, 0.0, 0.0, 0.0, 0.0, 0.0, 0.0, 0.0, 0.0, 0.0, 0.0, 0.0, 0.0, 0.0, 0.0, 0.0, 0.0, 0.0, 0.0, 0.0, 0.0, 0.0, 0.0, 0.0, 0.0, 0.0, 0.0, 0.0, 0.0, 0.0, 0.0, 0.0, 0.0, 0.0, 0.0, 0.0, 0.0, 0.0, 0.0, 0.0, 0.0, 0.0, 0.0, 0.0, 0.0, 0.0, 0.0, 0.0, 0.0, 0.0, 0.0, 0.0, 0.0, 0.0, 0.0, 0.0, 0.0, 0.0, 0.0, 0.0, 0.0, 0.0, 0.0, 0.0, 0.0, 0.0, 0.0, 0.0, 0.0, 0.0, 0.0, 0.0, 0.0, 0.0, 0.0, 0.0, 0.0, 0.0, 0.0, 0.0, 0.0, 0.0, 0.0, 0.0, 0.0, 0.0, 0.0, 0.0, 0.0, 0.0, 0.0, 0.0, 0.0, 0.0, 0.0, 0.0, 0.0, 0.0, 0.0, 0.0, 0.0, 0.0, 0.0, 0.0, 0.0, 0.0, 0.0, 0.0, 0.0, 0.0, 0.0, 0.0, 0.0, 0.0, 0.0, 0.0, 0.0, 0.0, 0.0, 0.0, 0.0, 0.0, 0.0, 0.0, 0.0, 0.0, 0.0, 0.0, 0.0, 0.0, 0.0, 0.0, 0.0, 0.0, 0.0, 0.0, 0.0, 0.0, 0.0, 0.0, 0.0, 0.0, 0.0, 0.0, 0.0, 0.0, 0.0, 0.0, 0.0, 0.0, 0.0, 0.0, 0.0, 0.0, 0.0, 0.0, 0.0, 0.0, 0.0, 0.0, 0.0, 0.0, 0.0, 0.0, 0.0, 0.0, 0.0, 0.0, 0.0, 0.0, 0.0, 0.0, 0.0, 0.0, 0.0, 0.0, 0.0, 0.0, 0.0, 0.0, 0.0, 0.0, 0.0, 0.0, 0.0, 0.0, 0.0, 0.0, 0.0, 0.0, 0.0, 0.0, 0.0, 0.0, 0.0, 0.0, 0.0, 0.0, 0.0, 0.0, 0.0, 0.0, 0.0, 0.0, 0.0, 0.0, 0.0, 0.0, 0.0, 0.0, 0.0, 0.0, 0.0, 0.0, 0.0, 0.0, 0.0, 0.0, 0.0, 0.0, 0.0, 0.0, 0.0, 0.0, 0.0, 0.0, 0.0, 0.0, 0.0, 0.0, 0.0, 0.0, 0.0, 0.0, 0.0, 0.0, 0.0, 0.0, 0.0, 0.0, 0.0, 0.0, 0.0, 0.0, 0.0, 0.0, 0.0, 0.0, 0.0, 0.0, 0.0, 0.0, 0.0, 0.0, 0.0, 0.0, 0.0, 0.0, 0.0, 0.0, 0.0, 0.0, 0.0, 0.0, 0.0, 0.0, 0.0, 0.0, 0.0, 0.0, 0.0, 0.0, 0.0, 0.0, 0.0, 0.0, 0.0, 0.0, 0.0, 0.0, 0.0, 0.0, 0.0, 0.0, 0.0, 0.0, 0.0, 0.0, 0.0, 0.0, 0.0, 0.0, 0.0, 0.0, 0.0, 0.0, 0.0, 0.0, 0.0, 0.0, 0.0, 0.0, 0.0, 0.0, 0.0, 0.0, 0.0, 0.0, 0.0, 0.0, 0.0, 0.0, 0.0, 0.0, 0.0, 0.0, 0.0, 0.0, 0.0, 0.0, 0.0, 0.0, 0.0, 0.0, 0.0, 0.0, 0.0, 0.0, 0.0, 0.0, 0.0, 0.0, 0.0, 0.0, 0.0, 0.0, 0.0, 0.0, 0.0, 0.0, 0.0, 0.0, 0.0, 0.0, 0.0, 0.0, 0.0, 0.0, 0.0, 0.0, 0.0, 0.0, 0.0, 0.0, 0.0, 0.0, 0.0, 0.0, 0.0, 0.0, 0.0, 0.0, 0.0, 0.0, 0.0, 0.0, 0.0, 0.0, 0.0, 0.0, 0.0, 0.0, 0.0, 0.0, 0.0, 0.0, 0.0, 0.0, 0.0, 0.0, 0.0, 0.0, 0.0, 0.0, 0.0, 0.0, 0.0, 0.0, 0.0, 0.0, 0.0, 0.0, 0.0, 0.0, 0.0, 0.0, 0.0, 0.0, 0.0, 0.0, 0.0, 0.0, 0.0, 0.0, 0.0, 0.0, 0.0, 0.0, 0.0, 0.0, 0.0, 0.0, 0.0, 0.0, 0.0, 0.0, 0.0, 0.0, 0.0, 0.0, 0.0, 0.0, 0.0, 0.0, 0.0, 0.0, 0.0, 0.0, 0.0, 0.0, 0.0, 0.0, 0.0, 0.0, 0.0, 0.0, 0.0, 0.0, 0.0, 0.0, 0.0, 0.0, 0.0, 0.0, 0.0, 0.0, 0.0, 0.0, 0.0, 0.0, 0.0, 0.0, 0.0, 0.0, 0.0, 0.0, 0.0, 0.0, 0.0, 0.0, 0.0, 0.0, 0.0, 0.0, 0.0, 0.0, 0.0, 0.0, 0.0, 0.0, 0.0, 0.0, 0.0, 0.0, 0.0, 0.0, 0.0, 0.0, 0.0, 0.0, 0.0, 0.0, 0.0, 0.0, 0.0, 0.0, 0.0, 0.0, 0.0, 0.0, 0.0, 0.0, 0.0, 0.0, 0.0, 0.0, 0.0, 0.0, 0.0, 0.0, 0.0, 0.0, 0.0, 0.0, 0.0, 0.0, 0.0, 0.0, 0.0, 0.0, 0.0, 0.0, 0.0, 0.0, 0.0, 0.0, 0.0, 0.0, 0.0, 0.0, 0.0, 0.0, 0.0, 0.0, 0.0, 0.0, 0.0, 0.0, 0.0, 0.0, 0.0, 0.0, 0.0, 0.0, 0.0, 0.0, 0.0, 0.0, 0.0, 0.0, 0.0, 0.0, 0.0, 0.0, 0.0, 0.0, 0.0, 0.0, 0.0, 0.0, 0.0, 0.0, 0.0, 0.0, 0.0, 0.0, 0.0, 0.0, 0.0, 0.0, 0.0, 0.0, 0.0, 0.0, 0.0, 0.0, 0.0, 0.0, 0.0, 0.0, 0.0, 0.0, 0.0, 0.0, 0.0, 0.0, 0.0, 0.0, 0.0, 0.0, 0.0, 0.0, 0.0, 0.0, 0.0, 0.0, 0.0, 0.0, 0.0, 0.0, 0.0, 0.0, 0.0, 0.0, 0.0, 0.0, 0.0, 0.0, 0.0, 0.0, 0.0, 0.0, 0.0, 0.0, 0.0, 0.0, 0.0, 0.0, 0.0, 0.0, 0.0, 0.0, 0.0, 0.0, 0.0, 0.0, 0.0, 0.0, 0.0, 0.0, 0.0, 0.0, 0.0, 0.0, 0.0, 0.0, 0.0, 0.0, 0.0, 0.0, 0.0, 0.0, 0.0, 0.0, 0.0, 0.0, 0.0, 0.0, 0.0, 0.0, 0.0, 0.0, 0.0, 0.0, 0.0, 0.0, 0.0, 0.0, 0.0, 0.0, 0.0, 0.0, 0.0, 0.0, 0.0, 0.0, 0.0, 0.0, 0.0, 0.0, 0.0, 0.0, 0.0, 0.0, 0.0, 0.0, 0.0, 0.0, 0.0, 0.0, 0.0, 0.0, 0.0, 0.0, 0.0, 0.0, 0.0, 0.0, 0.0, 0.0, 0.0, 0.0, 0.0, 0.0, 0.0, 0.0, 0.0, 0.0, 0.0, 0.0, 0.0, 0.0, 0.0, 0.0, 0.0, 0.0, 0.0, 0.0, 0.0, 0.0, 0.0, 0.0, 0.0, 0.0, 0.0, 0.0, 0.0, 0.0, 0.0, 0.0, 0.0, 0.0, 0.0, 0.0, 0.0, 0.0, 0.0, 0.0, 0.0, 0.0, 0.0, 0.0, 0.0, 0.0, 0.0, 0.0, 0.0, 0.0, 0.0, 0.0, 0.0, 0.0, 0.0, 0.0, 0.0, 0.0, 0.0, 0.0, 0.0, 0.0, 0.0, 0.0, 0.0, 0.0, 0.0, 0.0, 0.0, 0.0, 0.0, 0.0, 0.0, 0.0, 0.0, 0.0, 0.0, 0.0, 0.0, 0.0, 0.0, 0.0, 0.0, 0.0, 0.0, 0.0, 0.0, 0.0, 0.0, 0.0, 0.0, 0.0, 0.0, 0.0, 0.0, 0.0, 0.0, 0.0, 0.0, 0.0, 0.0, 0.0, 0.0, 0.0, 0.0, 0.0, 0.0, 0.0, 0.0, 0.0, 0.0, 0.0, 0.0, 0.0, 0.0, 0.0, 0.0, 0.0, 0.0, 0.0, 0.0, 0.0, 0.0, 0.0, 0.0, 0.0, 0.0, 0.0, 0.0, 0.0, 0.0, 0.0, 0.0, 0.0, 0.0, 0.0, 0.0, 0.0, 0.0, 0.0, 0.0, 0.0, 0.0, 0.0, 0.0, 0.0, 0.0, 0.0, 0.0, 0.0, 0.0, 0.0, 0.0, 0.0, 0.0, 0.0, 0.0, 0.0, 0.0, 0.0, 0.0, 0.0, 0.0, 0.0, 0.0, 0.0, 0.0, 0.0, 0.0, 0.0, 0.0, 0.0, 0.0, 0.0, 0.0, 0.0, 0.0, 0.0, 0.0, 0.0, 0.0, 0.0, 0.0, 0.0, 0.0, 0.0, 0.0, 0.0, 0.0, 0.0, 0.0, 0.0, 0.0, 0.0, 0.0, 0.0, 0.0, 0.0, 0.0, 0.0, 0.0, 0.0, 0.0, 0.0, 0.0, 0.0, 0.0, 0.0, 0.0, 0.0, 0.0, 0.0, 0.0, 0.0, 0.0, 0.0, 0.0, 0.0, 0.0, 0.0, 0.0, 0.0, 0.0, 0.0, 0.0, 0.0, 0.0, 0.0, 0.0, 0.0, 0.0, 0.0, 0.0, 0.0, 0.0, 0.0, 0.0, 0.0, 0.0, 0.0, 0.0, 0.0, 0.0, 0.0, 0.0, 0.0, 0.0, 0.0, 0.0, 0.0, 0.0, 0.0, 0.0, 0.0, 0.0, 0.0, 0.0, 0.0, 0.0, 0.0, 0.0, 0.0, 0.0, 0.0, 0.0, 0.0, 0.0, 0.0, 0.0, 0.0, 0.0, 0.0, 0.0, 0.0, 0.0, 0.0, 0.0, 0.0, 0.0, 0.0, 0.0, 0.0, 0.0, 0.0, 0.0, 0.0, 0.0, 0.0, 0.0, 0.0, 0.0, 0.0, 0.0, 0.0, 0.0, 0.0, 0.0, 0.0, 0.0, 0.0, 0.0, 0.0, 0.0, 0.0, 0.0, 0.0, 0.0, 0.0, 0.0, 0.0, 0.0, 0.0, 0.0, 0.0, 0.0, 0.0, 0.0, 0.0, 0.0, 0.0, 0.0, 0.0, 0.0, 0.0, 0.0, 0.0, 0.0, 0.0, 0.0, 0.0, 0.0, 0.0, 0.0, 0.0, 0.0, 0.0, 0.0, 0.0, 0.0, 0.0, 0.0, 0.0, 0.0, 0.0, 0.0, 0.0, 0.0, 0.0, 0.0, 0.0, 0.0, 0.0, 0.0, 0.0, 0.0, 0.0, 0.0, 0.0, 0.0, 0.0, 0.0, 0.0, 0.0, 0.0, 0.0, 0.0, 0.0, 0.0, 0.0, 0.0, 0.0, 0.0, 0.0, 0.0, 0.0, 0.0, 0.0, 0.0, 0.0, 0.0, 0.0, 0.0, 0.0, 0.0, 0.0, 0.0, 0.0, 0.0, 0.0, 0.0, 0.0, 0.0, 0.0, 0.0, 0.0, 0.0, 0.0, 0.0, 0.0, 0.0, 0.0, 0.0, 0.0, 0.0, 0.0, 0.0, 0.0, 0.0, 0.0, 0.0, 0.0, 0.0, 0.0, 0.0, 0.0, 0.0, 0.0, 0.0, 0.0, 0.0, 0.0, 0.0, 0.0, 0.0, 0.0, 0.0, 0.0, 0.0, 0.0, 0.0, 0.0, 0.0, 0.0, 0.0, 0.0, 0.0, 0.0, 0.0, 0.0])
me_circle_004.materials.append(mat_material_003)
me_circle_004.materials.append(mat_material_004)
me_circle_004.update()
me_plane = bpy.data.meshes.new('Plane')
me_plane.from_pydata([(-10.0, -10.0, 0.0), (-9.058, -9.058, 3.119), (-8.034, -8.034, 5.535), (-4.549, -4.549, 7.857), (-2.099, -2.099, 8.554), (-3.333, -10.0, 0.0), (-3.019, -9.058, 3.119), (-2.678, -8.034, 5.535), (-1.516, -4.549, 7.857), (-0.6997, -2.099, 8.554), (-9.998, -3.27, -0.03296), (-9.058, -3.019, 3.119), (-8.034, -2.678, 5.535), (-4.549, -1.516, 7.857), (-2.099, -0.6997, 8.554), (-0.6997, -0.6997, 8.554), (-3.333, -3.333, 0.0), (-9.247, -9.247, 2.495), (-9.435, -9.435, 1.871), (-9.623, -9.623, 1.248), (-9.812, -9.812, 0.6238), (-3.271, -9.812, 0.6238), (-3.208, -9.623, 1.248), (-3.145, -9.435, 1.871), (-3.082, -9.247, 2.495), (-9.812, -3.271, 0.6238), (-9.623, -3.208, 1.248), (-9.435, -3.145, 1.871), (-9.247, -3.082, 2.495), (-9.953, -3.161, 3.187), (-9.953, -2.814, 5.64), (-9.953, -1.635, 7.997), (-9.953, -3.288, 1.921), (-9.953, -3.224, 2.554), (-4.549, -1.192e-07, 7.857), (-2.099, 0.0, 8.554), (-0.6997, 0.0, 8.554), (-9.953, 0.0, 7.997), (1.192e-07, -4.549, 7.857), (0.0, -2.099, 8.554), (0.0, -0.6997, 8.554), (0.0, 0.0, 8.554), (2.384e-07, -10.0, 0.0), (2.384e-07, -3.333, 0.0), (-9.998, 0.0, -0.03296), (-3.333, -2.384e-07, 0.0), (1.192e-07, -2.384e-07, 0.0), (-4.549, -0.2394, 7.857), (-2.099, -0.2398, 8.554), (-9.953, -0.4312, 7.997), (-0.6997, 0.0, 8.554), (0.0, -0.249, 8.554), (-0.2248, 0.0, 8.554), (-0.6118, -4.549, 7.857), (-0.406, -2.099, 8.554), (-0.2611, -0.6997, 8.554), (-0.2573, -0.4799, 8.539), (-3.374, -10.01, -0.1233), (-3.049, -10.01, 3.106), (-2.696, -10.01, 5.606), (-1.493, -10.01, 8.011), (-3.309, -10.01, 0.5225), (-3.244, -10.01, 1.168), (-3.179, -10.01, 1.814), (-3.114, -10.01, 2.46), (0.0, -10.01, 8.011), (0.0, -10.01, -0.1233), (-0.5569, -10.01, 8.011)], [], [(28, 11, 1, 17), (11, 12, 2, 1), (12, 13, 3, 2), (13, 14, 4, 3), (14, 15, 9, 4), (3, 4, 9, 8), (2, 3, 8, 7), (17, 1, 6, 24), (1, 2, 7, 6), (0, 5, 16, 10), (48, 50, 15, 14), (47, 48, 14, 13), (0, 20, 21, 5), (20, 19, 22, 21), (19, 18, 23, 22), (18, 17, 24, 23), (10, 25, 20, 0), (25, 26, 19, 20), (26, 27, 18, 19), (27, 28, 17, 18), (47, 13, 31, 49), (13, 12, 30, 31), (12, 11, 29, 30), (28, 27, 32, 33), (56, 51, 40, 55), (53, 54, 39, 38), (55, 40, 39, 54), (5, 42, 43, 16), (16, 43, 46, 45), (10, 16, 45, 44), (52, 41, 51, 56), (34, 47, 49, 37), (34, 35, 48, 47), (35, 36, 50, 48), (36, 52, 56, 50), (15, 55, 54, 9), (8, 9, 54, 53), (50, 56, 55, 15), (28, 33, 29, 11), (10, 32, 27, 26, 25), (8, 53, 67, 60), (21, 22, 62, 61), (7, 8, 60, 59), (42, 5, 57, 66), (22, 23, 63, 62), (24, 6, 58, 64), (53, 38, 65, 67), (23, 24, 64, 63), (6, 7, 59, 58), (5, 21, 61, 57)])
me_plane.polygons.foreach_set('use_smooth', [True] * 50)
me_plane.polygons.foreach_set('material_index', [0, 0, 0, 0, 0, 0, 0, 0, 0, 1, 0, 0, 1, 0, 0, 0, 1, 0, 0, 0, 0, 0, 0, 0, 0, 0, 0, 1, 1, 1, 0, 0, 0, 0, 0, 0, 0, 0, 0, 0, 0, 0, 0, 1, 0, 0, 0, 0, 0, 1])
_uv = me_plane.uv_layers.new(name='UVMap')
_uv.uv.foreach_set('vector', [0.0, 0.3333, 0.0, 0.3333, 0.0, 0.0, 0.0, 0.0, 0.0, 0.3333, 0.0, 0.3333, 0.0, 0.0, 0.0, 0.0, 0.0, 0.3333, 0.0, 0.3333, 0.0, 0.0, 0.0, 0.0, 0.0, 0.3333, 0.0, 0.3333, 0.0, 0.0, 0.0, 0.0, 0.0, 0.3333, 0.3333, 0.3333, 0.3333, 0.0, 0.0, 0.0, 0.0, 0.0, 0.0, 0.0, 0.3333, 0.0, 0.3333, 0.0, 0.0, 0.0, 0.0, 0.0, 0.3333, 0.0, 0.3333, 0.0, 0.0, 0.0, 0.0, 0.0, 0.3333, 0.0, 0.3333, 0.0, 0.0, 0.0, 0.0, 0.0, 0.3333, 0.0, 0.3333, 0.0, 0.0, 0.0, 0.3333, 0.0, 0.3333, 0.3333, 0.0, 0.3333, 0.0, 0.5, 0.3333, 0.5, 0.3333, 0.3333, 0.0, 0.3333, 0.0, 0.5, 0.0, 0.5, 0.0, 0.3333, 0.0, 0.3333, 0.0, 0.0, 0.0, 0.0, 0.3333, 0.0, 0.3333, 0.0, 0.0, 0.0, 0.0, 0.0, 0.3333, 0.0, 0.3333, 0.0, 0.0, 0.0, 0.0, 0.0, 0.3333, 0.0, 0.3333, 0.0, 0.0, 0.0, 0.0, 0.0, 0.3333, 0.0, 0.3333, 0.0, 0.0, 0.3333, 0.0, 0.3333, 0.0, 0.0, 0.0, 0.0, 0.0, 0.3333, 0.0, 0.3333, 0.0, 0.0, 0.0, 0.0, 0.0, 0.3333, 0.0, 0.3333, 0.0, 0.0, 0.0, 0.0, 0.0, 0.3333, 0.0, 0.3333, 0.0, 0.0, 0.0, 0.0, 0.0, 0.5, 0.0, 0.3333, 0.0, 0.3333, 0.0, 0.5, 0.0, 0.3333, 0.0, 0.3333, 0.0, 0.3333, 0.0, 0.3333, 0.0, 0.3333, 0.0, 0.3333, 0.0, 0.3333, 0.0, 0.3333, 0.0, 0.3333, 0.0, 0.3333, 0.0, 0.3333, 0.0, 0.3333, 0.5, 0.5, 0.5, 0.5, 0.5, 0.3333, 0.5, 0.3333, 0.5, 0.0, 0.5, 0.0, 0.5, 0.0, 0.5, 0.0, 0.5, 0.3333, 0.5, 0.3333, 0.5, 0.0, 0.5, 0.0, 0.3333, 0.0, 0.5, 0.0, 0.5, 0.3333, 0.3333, 0.3333, 0.3333, 0.3333, 0.5, 0.3333, 0.5, 0.5, 0.3333, 0.5, 0.0, 0.3333, 0.3333, 0.3333, 0.3333, 0.5, 0.0, 0.5, 0.5, 0.5, 0.5, 0.5, 0.5, 0.5, 0.5, 0.5, 0.0, 0.5, 0.0, 0.5, 0.0, 0.5, 0.0, 0.5, 0.0, 0.5, 0.0, 0.5, 0.0, 0.5, 0.0, 0.5, 0.0, 0.5, 0.3333, 0.5, 0.3333, 0.5, 0.0, 0.5, 0.3333, 0.5, 0.5, 0.5, 0.5, 0.5, 0.3333, 0.5, 0.3333, 0.3333, 0.5, 0.3333, 0.5, 0.0, 0.3333, 0.0, 0.3333, 0.0, 0.3333, 0.0, 0.5, 0.0, 0.5, 0.0, 0.3333, 0.5, 0.5, 0.5, 0.5, 0.3333, 0.3333, 0.3333, 0.0, 0.3333, 0.0, 0.3333, 0.0, 0.3333, 0.0, 0.3333, 0.0, 0.3333, 0.0, 0.3333, 0.0, 0.3333, 0.0, 0.3333, 0.0, 0.3333, 0.3333, 0.0, 0.5, 0.0, 0.5, 0.0, 0.3333, 0.0, 0.3333, 0.0, 0.3333, 0.0, 0.3333, 0.0, 0.3333, 0.0, 0.3333, 0.0, 0.3333, 0.0, 0.3333, 0.0, 0.3333, 0.0, 0.5, 0.0, 0.3333, 0.0, 0.3333, 0.0, 0.5, 0.0, 0.3333, 0.0, 0.3333, 0.0, 0.3333, 0.0, 0.3333, 0.0, 0.3333, 0.0, 0.3333, 0.0, 0.3333, 0.0, 0.3333, 0.0, 0.5, 0.0, 0.5, 0.0, 0.5, 0.0, 0.5, 0.0, 0.3333, 0.0, 0.3333, 0.0, 0.3333, 0.0, 0.3333, 0.0, 0.3333, 0.0, 0.3333, 0.0, 0.3333, 0.0, 0.3333, 0.0, 0.3333, 0.0, 0.3333, 0.0, 0.3333, 0.0, 0.3333, 0.0])
me_plane.materials.append(mat_material_001)
me_plane.materials.append(mat_material)
me_plane.update()
me_plane_002 = bpy.data.meshes.new('Plane.002')
me_plane_002.from_pydata([(-10.02, 3.333, 0.0), (-10.02, -3.333, 0.0), (-10.02, 3.019, 3.119), (-10.02, -3.019, 3.119), (-10.02, 2.678, 5.535), (-10.02, -2.678, 5.535), (-10.02, 1.516, 7.857), (-10.02, -1.516, 7.857), (-10.02, 3.271, 0.6163), (-10.02, 3.209, 1.24), (-10.02, 3.146, 1.864), (-10.02, 3.083, 2.488), (-10.02, -3.271, 0.6238), (-10.02, -3.208, 1.248), (-10.02, -3.145, 1.871), (-10.02, -3.082, 2.495), (-1.62, 1.516, 7.857), (-1.62, -1.516, 7.857), (-1.62, -1.739, -0.1432), (-1.62, 1.739, -0.1432)], [(4, 6), (7, 5), (2, 4), (5, 3), (11, 2), (3, 15), (0, 8), (8, 9), (9, 10), (10, 11), (12, 1), (13, 12), (14, 13), (15, 14), (0, 1)], [(6, 7, 17, 16), (16, 17, 19, 18)])
_uv = me_plane_002.uv_layers.new(name='UVMap')
_uv.uv.foreach_set('vector', [0.0, 0.0, 0.0, 0.0, 0.0, 0.0, 0.0, 0.0, 0.0, 0.0, 0.0, 0.0, 0.0, 0.0, 0.0, 0.0])
me_plane_002.materials.append(mat_material_002)
me_plane_002.materials.append(mat_material_001)
me_plane_002.materials.append(mat_material)
me_plane_002.update()
me_cube = bpy.data.meshes.new('Cube')
me_cube.from_pydata([(9.461, 0.2202, 6.725), (9.402, 0.1611, 7.54), (9.461, -0.2185, 6.725), (9.402, -0.1594, 7.54), (9.023, 0.2202, 6.725), (9.082, 0.1611, 7.54), (9.023, -0.2185, 6.725), (9.082, -0.1594, 7.54), (9.501, 0.2597, 6.794), (9.501, -0.2579, 6.794), (8.983, -0.2579, 6.794), (8.983, 0.2597, 6.794), (9.461, 0.2202, 6.86), (9.461, -0.2185, 6.86), (9.023, -0.2185, 6.86), (9.023, 0.2202, 6.86), (9.461, 0.2202, 7.056), (9.461, -0.2185, 7.056), (9.023, -0.2185, 7.056), (9.023, 0.2202, 7.056), (9.489, 0.2478, 7.12), (9.489, -0.2461, 7.12), (8.995, -0.2461, 7.12), (8.995, 0.2478, 7.12), (9.461, 0.2202, 7.194), (9.461, -0.2185, 7.194), (9.023, -0.2185, 7.194), (9.023, 0.2202, 7.194), (9.461, 0.2202, 7.425), (9.461, -0.2185, 7.425), (9.023, -0.2185, 7.425), (9.023, 0.2202, 7.425), (9.507, 0.2659, 7.451), (9.507, -0.2642, 7.451), (8.977, -0.2642, 7.451), (8.977, 0.2659, 7.451), (9.436, 0.195, 7.54), (9.436, -0.1933, 7.54), (9.048, -0.1933, 7.54), (9.048, 0.195, 7.54), (9.342, 0.0459, 7.649), (9.342, -0.04414, 7.649), (9.147, -0.09677, 7.581), (9.147, 0.09853, 7.581), (9.342, 0.0459, 7.756), (9.342, -0.04414, 7.756), (9.147, -0.09677, 7.826), (9.147, 0.09853, 7.826), (9.364, 0.1211, 7.856), (9.364, -0.1193, 7.856), (9.124, -0.1193, 7.856), (9.124, 0.1211, 7.856), (9.332, 0.08888, 7.885), (9.332, -0.08712, 7.885), (9.156, -0.08712, 7.885), (9.156, 0.08888, 7.885), (9.342, 0.09853, 7.581), (9.342, -0.09677, 7.581), (9.342, 0.09853, 7.826), (9.342, -0.09677, 7.826), (9.581, 0.05051, 7.642), (9.581, -0.04875, 7.642), (9.581, 0.05051, 7.759), (9.581, -0.04875, 7.759), (9.643, 0.09477, 7.551), (9.643, -0.108, 7.551), (9.643, 0.09477, 7.842), (9.643, -0.108, 7.842)], [], [(32, 36, 37, 33), (33, 37, 38, 34), (34, 38, 39, 35), (35, 39, 36, 32), (2, 6, 4, 0), (5, 7, 42, 43), (4, 11, 8, 0), (6, 10, 11, 4), (2, 9, 10, 6), (0, 8, 9, 2), (11, 15, 12, 8), (10, 14, 15, 11), (9, 13, 14, 10), (8, 12, 13, 9), (15, 19, 16, 12), (14, 18, 19, 15), (13, 17, 18, 14), (12, 16, 17, 13), (19, 23, 20, 16), (18, 22, 23, 19), (17, 21, 22, 18), (16, 20, 21, 17), (23, 27, 24, 20), (22, 26, 27, 23), (21, 25, 26, 22), (20, 24, 25, 21), (27, 31, 28, 24), (26, 30, 31, 27), (25, 29, 30, 26), (24, 28, 29, 25), (31, 35, 32, 28), (30, 34, 35, 31), (29, 33, 34, 30), (28, 32, 33, 29), (1, 3, 37, 36), (3, 7, 38, 37), (7, 5, 39, 38), (5, 1, 36, 39), (56, 43, 47, 58), (3, 1, 56, 57), (1, 5, 43, 56), (7, 3, 57, 42), (46, 59, 49, 50), (42, 57, 59, 46), (43, 42, 46, 47), (45, 41, 61, 63), (51, 50, 54, 55), (47, 46, 50, 51), (59, 58, 48, 49), (58, 47, 51, 48), (54, 53, 52, 55), (49, 48, 52, 53), (48, 51, 55, 52), (50, 49, 53, 54), (40, 41, 57, 56), (45, 44, 58, 59), (44, 40, 56, 58), (41, 45, 59, 57), (62, 63, 67, 66), (44, 45, 63, 62), (40, 44, 62, 60), (41, 40, 60, 61), (65, 64, 66, 67), (60, 62, 66, 64), (61, 60, 64, 65), (63, 61, 65, 67)])
me_cube.polygons.foreach_set('material_index', [0, 0, 0, 0, 0, 0, 0, 0, 0, 0, 0, 0, 0, 0, 1, 1, 1, 1, 0, 0, 0, 0, 0, 0, 0, 0, 1, 1, 1, 1, 0, 0, 0, 0, 0, 0, 0, 0, 0, 0, 0, 0, 0, 0, 0, 0, 0, 0, 0, 0, 0, 0, 0, 0, 0, 0, 0, 0, 0, 0, 0, 0, 0, 0, 0, 0])
_uv = me_cube.uv_layers.new(name='UVMap')
_uv.uv.foreach_set('vector', [0.6056, 0.0, 0.625, 0.0, 0.625, 0.25, 0.6056, 0.25, 0.6056, 0.25, 0.625, 0.25, 0.625, 0.5, 0.6056, 0.5, 0.6056, 0.5, 0.625, 0.5, 0.625, 0.75, 0.6056, 0.75, 0.6056, 0.75, 0.625, 0.75, 0.625, 1.0, 0.6056, 1.0, 0.125, 0.5, 0.375, 0.5, 0.375, 0.75, 0.125, 0.75, 0.6587, 0.7163, 0.6587, 0.5337, 0.6587, 0.5337, 0.6587, 0.7163, 0.375, 0.75, 0.3982, 0.75, 0.3982, 1.0, 0.375, 1.0, 0.375, 0.5, 0.3982, 0.5, 0.3982, 0.75, 0.375, 0.75, 0.375, 0.25, 0.3982, 0.25, 0.3982, 0.5, 0.375, 0.5, 0.375, 0.0, 0.3982, 0.0, 0.3982, 0.25, 0.375, 0.25, 0.3982, 0.75, 0.4127, 0.75, 0.4127, 1.0, 0.3982, 1.0, 0.3982, 0.5, 0.4127, 0.5, 0.4127, 0.75, 0.3982, 0.75, 0.3982, 0.25, 0.4127, 0.25, 0.4127, 0.5, 0.3982, 0.5, 0.3982, 0.0, 0.4127, 0.0, 0.4127, 0.25, 0.3982, 0.25, 0.4127, 0.75, 0.4768, 0.75, 0.4768, 1.0, 0.4127, 1.0, 0.4127, 0.5, 0.4768, 0.5, 0.4768, 0.75, 0.4127, 0.75, 0.4127, 0.25, 0.4768, 0.25, 0.4768, 0.5, 0.4127, 0.5, 0.4127, 0.0, 0.4768, 0.0, 0.4768, 0.25, 0.4127, 0.25, 0.4768, 0.75, 0.489, 0.75, 0.489, 1.0, 0.4768, 1.0, 0.4768, 0.5, 0.489, 0.5, 0.489, 0.75, 0.4768, 0.75, 0.4768, 0.25, 0.489, 0.25, 0.489, 0.5, 0.4768, 0.5, 0.4768, 0.0, 0.489, 0.0, 0.489, 0.25, 0.4768, 0.25, 0.489, 0.75, 0.5033, 0.75, 0.5033, 1.0, 0.489, 1.0, 0.489, 0.5, 0.5033, 0.5, 0.5033, 0.75, 0.489, 0.75, 0.489, 0.25, 0.5033, 0.25, 0.5033, 0.5, 0.489, 0.5, 0.489, 0.0, 0.5033, 0.0, 0.5033, 0.25, 0.489, 0.25, 0.5033, 0.75, 0.5863, 0.75, 0.5863, 1.0, 0.5033, 1.0, 0.5033, 0.5, 0.5863, 0.5, 0.5863, 0.75, 0.5033, 0.75, 0.5033, 0.25, 0.5863, 0.25, 0.5863, 0.5, 0.5033, 0.5, 0.5033, 0.0, 0.5863, 0.0, 0.5863, 0.25, 0.5033, 0.25, 0.5863, 0.75, 0.6056, 0.75, 0.6056, 1.0, 0.5863, 1.0, 0.5863, 0.5, 0.6056, 0.5, 0.6056, 0.75, 0.5863, 0.75, 0.5863, 0.25, 0.6056, 0.25, 0.6056, 0.5, 0.5863, 0.5, 0.5863, 0.0, 0.6056, 0.0, 0.6056, 0.25, 0.5863, 0.25, 0.8413, 0.7163, 0.8413, 0.5337, 0.875, 0.5, 0.875, 0.75, 0.8413, 0.5337, 0.6587, 0.5337, 0.625, 0.5, 0.875, 0.5, 0.6587, 0.5337, 0.6587, 0.7163, 0.625, 0.75, 0.625, 0.5, 0.6587, 0.7163, 0.8413, 0.7163, 0.875, 0.75, 0.625, 0.75, 0.8413, 0.7163, 0.6587, 0.7163, 0.6587, 0.7163, 0.8413, 0.7163, 0.8413, 0.5337, 0.8413, 0.7163, 0.8413, 0.7163, 0.8413, 0.5337, 0.8413, 0.7163, 0.6587, 0.7163, 0.6587, 0.7163, 0.8413, 0.7163, 0.6587, 0.5337, 0.8413, 0.5337, 0.8413, 0.5337, 0.6587, 0.5337, 0.6587, 0.5337, 0.8413, 0.5337, 0.8413, 0.5337, 0.6587, 0.5337, 0.6587, 0.5337, 0.8413, 0.5337, 0.8413, 0.5337, 0.6587, 0.5337, 0.6587, 0.7163, 0.6587, 0.5337, 0.6587, 0.5337, 0.6587, 0.7163, 0.8413, 0.5583, 0.8413, 0.5583, 0.8413, 0.5583, 0.8413, 0.5583, 0.6587, 0.7163, 0.6587, 0.5337, 0.6587, 0.5337, 0.6587, 0.7163, 0.6587, 0.7163, 0.6587, 0.5337, 0.6587, 0.5337, 0.6587, 0.7163, 0.8413, 0.5337, 0.8413, 0.7163, 0.8413, 0.7163, 0.8413, 0.5337, 0.8413, 0.7163, 0.6587, 0.7163, 0.6587, 0.7163, 0.8413, 0.7163, 0.6587, 0.5337, 0.8413, 0.5337, 0.8413, 0.7163, 0.6587, 0.7163, 0.8413, 0.5337, 0.8413, 0.7163, 0.8413, 0.7163, 0.8413, 0.5337, 0.8413, 0.7163, 0.6587, 0.7163, 0.6587, 0.7163, 0.8413, 0.7163, 0.6587, 0.5337, 0.8413, 0.5337, 0.8413, 0.5337, 0.6587, 0.5337, 0.8413, 0.6917, 0.8413, 0.5583, 0.8413, 0.5337, 0.8413, 0.7163, 0.8413, 0.5583, 0.8413, 0.6917, 0.8413, 0.7163, 0.8413, 0.5337, 0.8413, 0.6917, 0.8413, 0.6917, 0.8413, 0.7163, 0.8413, 0.7163, 0.8413, 0.5583, 0.8413, 0.5583, 0.8413, 0.5337, 0.8413, 0.5337, 0.8413, 0.6917, 0.8413, 0.5583, 0.8413, 0.5583, 0.8413, 0.6917, 0.8413, 0.6917, 0.8413, 0.5583, 0.8413, 0.5583, 0.8413, 0.6917, 0.8413, 0.6917, 0.8413, 0.6917, 0.8413, 0.6917, 0.8413, 0.6917, 0.8413, 0.5583, 0.8413, 0.6917, 0.8413, 0.6917, 0.8413, 0.5583, 0.8413, 0.5583, 0.8413, 0.6917, 0.8413, 0.6917, 0.8413, 0.5583, 0.8413, 0.6917, 0.8413, 0.6917, 0.8413, 0.6917, 0.8413, 0.6917, 0.8413, 0.5583, 0.8413, 0.6917, 0.8413, 0.6917, 0.8413, 0.5583, 0.8413, 0.5583, 0.8413, 0.5583, 0.8413, 0.5583, 0.8413, 0.5583])
me_cube.materials.append(mat_material_003)
me_cube.materials.append(mat_material_004)
me_cube.update()

# ---- objects
ob_circle = bpy.data.objects.new('Circle', me_circle_004)
ob_dome_col = bpy.data.objects.new('Dome-col', me_plane)
ob_empty = bpy.data.objects.new('Empty', None)
ob_dome_col_001 = bpy.data.objects.new('Dome-col.001', me_plane_002)
ob_point = bpy.data.objects.new('Point', light_point)
ob_point_001 = bpy.data.objects.new('Point.001', light_point_001)
ob_point_002 = bpy.data.objects.new('Point.002', light_point_002)
ob_point_003 = bpy.data.objects.new('Point.003', light_point_003)
ob_cube_noimp = bpy.data.objects.new('Cube-noimp', me_cube)

# ---- transforms, parenting, visibility, modifiers, constraints
ob_circle.location = (0.0, 0.0, 0.0)
_m = ob_circle.modifiers.new('Mirror', 'MIRROR')
_m.use_axis = (True, True, False)
_m.mirror_object = ob_empty
ob_dome_col.location = (0.0, 0.0, 0.0)
_m = ob_dome_col.modifiers.new('Mirror', 'MIRROR')
_m.use_axis = (True, True, False)
_m.use_clip = True
_m = ob_dome_col.modifiers.new('Subdivision', 'SUBSURF')
_m.levels = 3
_m = ob_dome_col.modifiers.new('Displace', 'DISPLACE')
_m.strength = 0.4
_m = ob_dome_col.modifiers.new('Solidify', 'SOLIDIFY')
_m.thickness = 0.03
ob_empty.location = (0.0, 0.0, 0.0)
ob_empty.rotation_euler = (0.0, -0.0, 0.7854)
ob_empty.empty_display_type = 'CUBE'
ob_dome_col_001.location = (0.0, 0.0, 0.0)
_m = ob_dome_col_001.modifiers.new('Skin', 'SKIN')
_m = ob_dome_col_001.modifiers.new('Solidify', 'SOLIDIFY')
_m.thickness = -0.19
_m = ob_dome_col_001.modifiers.new('Mirror', 'MIRROR')
_m.use_axis = (True, True, False)
_m.mirror_object = ob_empty
ob_point.location = (5.8, 0.0, 7.3)
ob_point_001.location = (0.0, 5.8, 7.3)
ob_point_002.location = (-5.8, 0.0, 7.3)
ob_point_003.location = (0.0, -5.8, 7.3)
ob_cube_noimp.location = (0.0, 0.0, 0.0)
_m = ob_cube_noimp.modifiers.new('Mirror', 'MIRROR')
_m.use_axis = (True, True, False)
_m.mirror_object = ob_empty

# ---- collection membership
scene.collection.objects.link(ob_circle)
col_collection.objects.link(ob_dome_col)
col_collection.objects.link(ob_empty)
col_collection.objects.link(ob_dome_col_001)
col_objects.objects.link(ob_point)
col_objects.objects.link(ob_point_001)
col_objects.objects.link(ob_point_002)
col_objects.objects.link(ob_point_003)
col_objects.objects.link(ob_cube_noimp)

# ---- scene / render settings (as saved in the file)
scene.frame_start = 1; scene.frame_end = 250; scene.frame_set(1)
scene.render.engine = 'BLENDER_EEVEE_NEXT'
bpy.context.view_layer.update()

# ---- added for rendering (the .blend has no active camera): camera
cam_auto = bpy.data.cameras.new('AutoCamera')
cam_auto.lens = 50.0
cam_auto.sensor_width = 36.0
cam_auto.clip_end = 1000.0
ob_auto_camera = bpy.data.objects.new('AutoCamera', cam_auto)
scene.collection.objects.link(ob_auto_camera)
ob_auto_camera.location = (28.6836, -34.4203, 27.059)
ob_auto_camera.rotation_euler = (1.09748, -7.21219e-08, 0.694738)
scene.camera = ob_auto_camera
bpy.context.view_layer.update()
